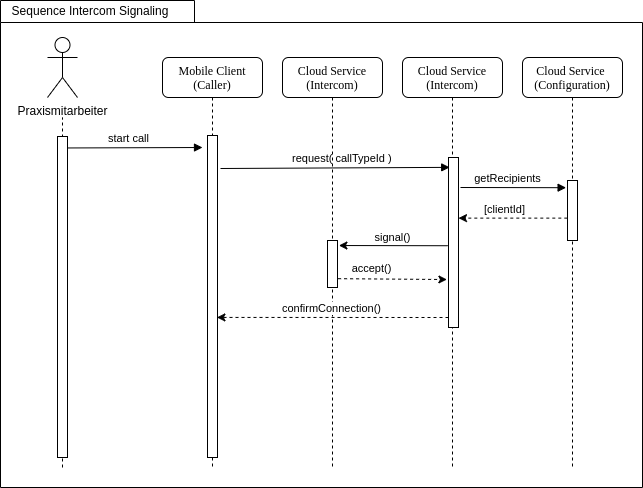

The diagram above was exported from draw.io. Its source (the exported page's mxGraphModel, read from the mxfile embedded in the PNG):
<mxGraphModel dx="1314" dy="711" grid="1" gridSize="10" guides="1" tooltips="1" connect="1" arrows="1" fold="1" page="1" pageScale="1" pageWidth="1100" pageHeight="850" background="none" math="0" shadow="0">
  <root>
    <mxCell id="0" />
    <mxCell id="1" parent="0" />
    <mxCell id="ey2TGT0NsNcT5iwopQjY-1" value="" style="shape=folder;fontStyle=1;spacingTop=10;tabWidth=194;tabHeight=22;tabPosition=left;html=1;rounded=0;shadow=0;comic=0;labelBackgroundColor=none;strokeWidth=1;fillColor=none;fontFamily=Verdana;fontSize=10;align=center;" parent="1" vertex="1">
      <mxGeometry x="78" y="23" width="642" height="487" as="geometry" />
    </mxCell>
    <mxCell id="7baba1c4bc27f4b0-2" value="Mobile Client&lt;br&gt;(Caller)" style="shape=umlLifeline;perimeter=lifelinePerimeter;whiteSpace=wrap;html=1;container=1;collapsible=0;recursiveResize=0;outlineConnect=0;rounded=1;shadow=0;comic=0;labelBackgroundColor=none;strokeWidth=1;fontFamily=Verdana;fontSize=12;align=center;" parent="1" vertex="1">
      <mxGeometry x="240" y="80" width="100" height="410" as="geometry" />
    </mxCell>
    <mxCell id="7baba1c4bc27f4b0-19" value="" style="html=1;points=[];perimeter=orthogonalPerimeter;rounded=0;shadow=0;comic=0;labelBackgroundColor=none;strokeWidth=1;fontFamily=Verdana;fontSize=12;align=center;" parent="7baba1c4bc27f4b0-2" vertex="1">
      <mxGeometry x="45" y="78" width="10" height="322" as="geometry" />
    </mxCell>
    <mxCell id="7baba1c4bc27f4b0-4" value="Cloud Service&lt;br&gt;(Intercom)" style="shape=umlLifeline;perimeter=lifelinePerimeter;whiteSpace=wrap;html=1;container=1;collapsible=0;recursiveResize=0;outlineConnect=0;rounded=1;shadow=0;comic=0;labelBackgroundColor=none;strokeWidth=1;fontFamily=Verdana;fontSize=12;align=center;" parent="1" vertex="1">
      <mxGeometry x="480" y="80" width="100" height="410" as="geometry" />
    </mxCell>
    <mxCell id="7baba1c4bc27f4b0-5" value="Cloud Service &lt;br&gt;(Configuration)" style="shape=umlLifeline;perimeter=lifelinePerimeter;whiteSpace=wrap;html=1;container=1;collapsible=0;recursiveResize=0;outlineConnect=0;rounded=1;shadow=0;comic=0;labelBackgroundColor=none;strokeWidth=1;fontFamily=Verdana;fontSize=12;align=center;" parent="1" vertex="1">
      <mxGeometry x="600" y="80" width="100" height="410" as="geometry" />
    </mxCell>
    <mxCell id="zDs0RLyhE4NNwDuETuvq-6" value="start call" style="html=1;verticalAlign=bottom;endArrow=block;exitX=1.034;exitY=0.016;exitDx=0;exitDy=0;exitPerimeter=0;" parent="1" edge="1">
      <mxGeometry x="-0.1027" width="80" relative="1" as="geometry">
        <mxPoint x="145.33999999999992" y="170.45600000000013" as="sourcePoint" />
        <mxPoint x="280" y="170" as="targetPoint" />
        <mxPoint as="offset" />
      </mxGeometry>
    </mxCell>
    <mxCell id="9bcTBCMJfKohe4Dhu1_I-32" value="" style="html=1;points=[];perimeter=orthogonalPerimeter;rounded=0;shadow=0;comic=0;labelBackgroundColor=none;strokeWidth=1;fontFamily=Verdana;fontSize=12;align=center;" parent="1" vertex="1">
      <mxGeometry x="526" y="180" width="10" height="170" as="geometry" />
    </mxCell>
    <mxCell id="9bcTBCMJfKohe4Dhu1_I-41" value="" style="endArrow=classic;html=1;dashed=1;exitX=-0.02;exitY=0.627;exitDx=0;exitDy=0;exitPerimeter=0;" parent="1" edge="1" target="9bcTBCMJfKohe4Dhu1_I-32" source="5G0cwY0S1-vX1qF4057m-14">
      <mxGeometry width="50" height="50" relative="1" as="geometry">
        <mxPoint x="705" y="240" as="sourcePoint" />
        <mxPoint x="565" y="240" as="targetPoint" />
      </mxGeometry>
    </mxCell>
    <mxCell id="9bcTBCMJfKohe4Dhu1_I-42" value="[clientId]" style="edgeLabel;html=1;align=center;verticalAlign=middle;resizable=0;points=[];" parent="9bcTBCMJfKohe4Dhu1_I-41" vertex="1" connectable="0">
      <mxGeometry x="-0.1146" y="1" relative="1" as="geometry">
        <mxPoint x="-15" y="-10" as="offset" />
      </mxGeometry>
    </mxCell>
    <mxCell id="ey2TGT0NsNcT5iwopQjY-2" value="Sequence Intercom Signaling" style="text;html=1;strokeColor=none;fillColor=none;align=center;verticalAlign=middle;whiteSpace=wrap;rounded=0;" parent="1" vertex="1">
      <mxGeometry x="78" y="23" width="180" height="20" as="geometry" />
    </mxCell>
    <mxCell id="5G0cwY0S1-vX1qF4057m-5" value="" style="endArrow=none;dashed=1;html=1;strokeWidth=1;startArrow=none;" parent="1" edge="1">
      <mxGeometry width="50" height="50" relative="1" as="geometry">
        <mxPoint x="140" y="490" as="sourcePoint" />
        <mxPoint x="140" y="140" as="targetPoint" />
      </mxGeometry>
    </mxCell>
    <mxCell id="5G0cwY0S1-vX1qF4057m-6" value="" style="html=1;points=[];perimeter=orthogonalPerimeter;rounded=0;shadow=0;comic=0;labelBackgroundColor=none;strokeWidth=1;fontFamily=Verdana;fontSize=12;align=center;" parent="1" vertex="1">
      <mxGeometry x="135" y="159" width="10" height="321" as="geometry" />
    </mxCell>
    <mxCell id="5G0cwY0S1-vX1qF4057m-2" value="Praxismitarbeiter" style="shape=umlActor;verticalLabelPosition=bottom;verticalAlign=top;html=1;outlineConnect=0;" parent="1" vertex="1">
      <mxGeometry x="125" y="60" width="30" height="60" as="geometry" />
    </mxCell>
    <mxCell id="5G0cwY0S1-vX1qF4057m-9" value="&amp;nbsp; &amp;nbsp; &amp;nbsp; &amp;nbsp; &amp;nbsp; &amp;nbsp; request( callTypeId )" style="html=1;verticalAlign=bottom;endArrow=block;entryX=0.12;entryY=0.058;entryDx=0;entryDy=0;entryPerimeter=0;" parent="1" edge="1" target="9bcTBCMJfKohe4Dhu1_I-32">
      <mxGeometry x="-0.1027" width="80" relative="1" as="geometry">
        <mxPoint x="298" y="191" as="sourcePoint" />
        <mxPoint x="522.8" y="192.43999999999994" as="targetPoint" />
        <mxPoint as="offset" />
      </mxGeometry>
    </mxCell>
    <mxCell id="5G0cwY0S1-vX1qF4057m-15" value="getRecipients" style="html=1;verticalAlign=bottom;endArrow=block;entryX=-0.14;entryY=0.12;entryDx=0;entryDy=0;entryPerimeter=0;" parent="1" edge="1" target="5G0cwY0S1-vX1qF4057m-14">
      <mxGeometry x="-0.1027" width="80" relative="1" as="geometry">
        <mxPoint x="538" y="210" as="sourcePoint" />
        <mxPoint x="688" y="210" as="targetPoint" />
        <mxPoint as="offset" />
      </mxGeometry>
    </mxCell>
    <mxCell id="5G0cwY0S1-vX1qF4057m-14" value="" style="html=1;points=[];perimeter=orthogonalPerimeter;rounded=0;shadow=0;comic=0;labelBackgroundColor=none;strokeWidth=1;fontFamily=Verdana;fontSize=12;align=center;" parent="1" vertex="1">
      <mxGeometry x="645" y="203" width="10" height="60" as="geometry" />
    </mxCell>
    <mxCell id="RjjGbpUt3bZDsuEBXlqn-1" value="Cloud Service&lt;br&gt;(Intercom)" style="shape=umlLifeline;perimeter=lifelinePerimeter;whiteSpace=wrap;html=1;container=1;collapsible=0;recursiveResize=0;outlineConnect=0;rounded=1;shadow=0;comic=0;labelBackgroundColor=none;strokeWidth=1;fontFamily=Verdana;fontSize=12;align=center;" vertex="1" parent="1">
      <mxGeometry x="360" y="80" width="100" height="410" as="geometry" />
    </mxCell>
    <mxCell id="RjjGbpUt3bZDsuEBXlqn-4" value="" style="html=1;points=[];perimeter=orthogonalPerimeter;rounded=0;shadow=0;comic=0;labelBackgroundColor=none;strokeWidth=1;fontFamily=Verdana;fontSize=12;align=center;" vertex="1" parent="1">
      <mxGeometry x="405" y="263" width="10" height="47" as="geometry" />
    </mxCell>
    <mxCell id="RjjGbpUt3bZDsuEBXlqn-5" value="" style="endArrow=classic;html=1;exitX=-0.08;exitY=0.519;exitDx=0;exitDy=0;exitPerimeter=0;entryX=1.14;entryY=0.107;entryDx=0;entryDy=0;entryPerimeter=0;" edge="1" parent="1" source="9bcTBCMJfKohe4Dhu1_I-32" target="RjjGbpUt3bZDsuEBXlqn-4">
      <mxGeometry width="50" height="50" relative="1" as="geometry">
        <mxPoint x="390" y="350" as="sourcePoint" />
        <mxPoint x="440" y="300" as="targetPoint" />
      </mxGeometry>
    </mxCell>
    <mxCell id="RjjGbpUt3bZDsuEBXlqn-6" value="signal()" style="edgeLabel;html=1;align=center;verticalAlign=middle;resizable=0;points=[];" vertex="1" connectable="0" parent="1">
      <mxGeometry x="469.99999999999994" y="258.0000000000001" as="geometry">
        <mxPoint y="2" as="offset" />
      </mxGeometry>
    </mxCell>
    <mxCell id="RjjGbpUt3bZDsuEBXlqn-7" value="" style="endArrow=classic;html=1;dashed=1;exitX=1.06;exitY=0.453;exitDx=0;exitDy=0;exitPerimeter=0;entryX=-0.16;entryY=0.854;entryDx=0;entryDy=0;entryPerimeter=0;" edge="1" parent="1">
      <mxGeometry width="50" height="50" relative="1" as="geometry">
        <mxPoint x="415.5999999999999" y="301.17999999999984" as="sourcePoint" />
        <mxPoint x="524.4000000000001" y="302.02" as="targetPoint" />
      </mxGeometry>
    </mxCell>
    <mxCell id="RjjGbpUt3bZDsuEBXlqn-8" value="accept()" style="edgeLabel;html=1;align=center;verticalAlign=middle;resizable=0;points=[];" vertex="1" connectable="0" parent="RjjGbpUt3bZDsuEBXlqn-7">
      <mxGeometry x="-0.1146" y="1" relative="1" as="geometry">
        <mxPoint x="-15" y="-10" as="offset" />
      </mxGeometry>
    </mxCell>
    <mxCell id="RjjGbpUt3bZDsuEBXlqn-10" value="" style="endArrow=classic;html=1;dashed=1;exitX=-0.02;exitY=0.627;exitDx=0;exitDy=0;exitPerimeter=0;entryX=0.94;entryY=0.565;entryDx=0;entryDy=0;entryPerimeter=0;" edge="1" parent="1" target="7baba1c4bc27f4b0-19">
      <mxGeometry width="50" height="50" relative="1" as="geometry">
        <mxPoint x="526" y="340.0000000000001" as="sourcePoint" />
        <mxPoint x="417.2" y="340.0000000000001" as="targetPoint" />
      </mxGeometry>
    </mxCell>
    <mxCell id="RjjGbpUt3bZDsuEBXlqn-11" value="confirmConnection()" style="edgeLabel;html=1;align=center;verticalAlign=middle;resizable=0;points=[];" vertex="1" connectable="0" parent="RjjGbpUt3bZDsuEBXlqn-10">
      <mxGeometry x="-0.1146" y="1" relative="1" as="geometry">
        <mxPoint x="-15" y="-10" as="offset" />
      </mxGeometry>
    </mxCell>
  </root>
</mxGraphModel>